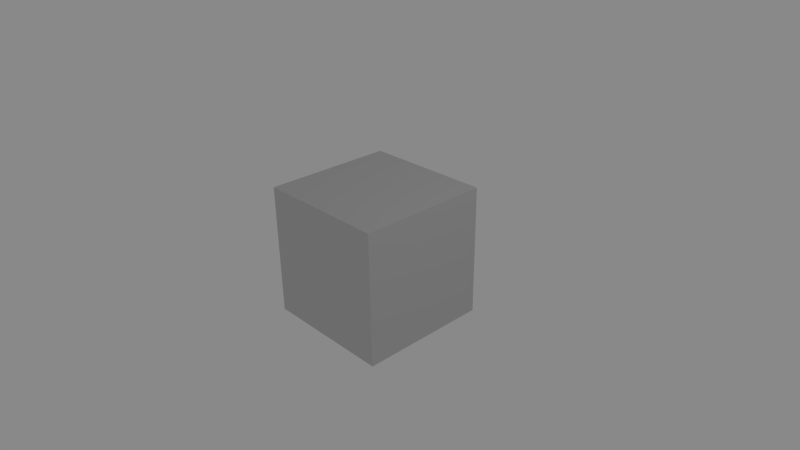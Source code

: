 # Source: avatar.blend  (saved by Blender 2.50.7; exported with 4.5.12 LTS)
import bpy
from mathutils import Matrix  # noqa: F401  (used for matrix-valued properties, if any)

bpy.ops.wm.read_factory_settings(use_empty=True)
scene = bpy.context.scene
scene.name = 'avatar_select'

# ---- collections
col_collection_1 = bpy.data.collections.new('Collection 1'); scene.collection.children.link(col_collection_1)

# ---- materials (node trees are filled in below, after node groups)
mat_material = bpy.data.materials.new('Material')
mat_material.alpha_threshold = 0.0
mat_material.use_transparent_shadow = False
mat_material.diffuse_color = (0.6038, 0.6038, 0.6038, 1.0)
mat_material.roughness = 0.5
mat_material.line_color = (0.0, 0.0, 0.0, 1.0)

# ---- material node trees

# ---- world
world_world = bpy.data.worlds.new('World'); scene.world = world_world
world_world.color = (0.25, 0.25, 0.25)
world_world.use_sun_shadow = False
world_world.sun_shadow_jitter_overblur = 0.0
world_world.cycles.sampling_method = 'MANUAL'
world_world.cycles.sample_map_resolution = 256

# ---- cameras
cam_camera = bpy.data.cameras.new('Camera')
cam_camera.clip_end = 100.0
cam_camera.lens = 35.0
cam_camera.ortho_scale = 7.314
cam_camera.dof.focus_distance = 0.0
cam_camera.dof.aperture_fstop = 128.0

# ---- lights
light_spot = bpy.data.lights.new('Spot', 'POINT')
light_spot.transmission_factor = 0.0
light_spot.cutoff_distance = 30.0
light_spot.energy = 100.0
light_spot.shadow_buffer_clip_start = 1.001
light_spot.shadow_soft_size = 1.0
light_spot.shadow_maximum_resolution = 0.006
light_spot.use_absolute_resolution = True
light_spot.cycles.use_multiple_importance_sampling = False

# ---- meshes
me_cube = bpy.data.meshes.new('Cube')
me_cube.from_pydata([(1.0, 1.0, -1.0), (1.0, -1.0, -1.0), (-1.0, -1.0, -1.0), (-1.0, 1.0, -1.0), (1.0, 1.0, 1.0), (1.0, -1.0, 1.0), (-1.0, -1.0, 1.0), (-1.0, 1.0, 1.0)], [], [(0, 1, 2, 3), (4, 7, 6, 5), (0, 4, 5, 1), (1, 5, 6, 2), (2, 6, 7, 3), (4, 0, 3, 7)])
me_cube.materials.append(mat_material)
me_cube.use_remesh_preserve_volume = False
me_cube.use_remesh_preserve_attributes = False
me_cube.use_mirror_vertex_groups = False
me_cube.update()

# ---- objects
ob_cube = bpy.data.objects.new('Cube', me_cube)
ob_lamp = bpy.data.objects.new('Lamp', light_spot)
ob_camera = bpy.data.objects.new('Camera', cam_camera)

# ---- transforms, parenting, visibility, modifiers, constraints
ob_cube.location = (0.0, 0.0, 0.0)
ob_cube.lock_rotations_4d = False
ob_cube.empty_display_type = 'ARROWS'
ob_cube.color = (0.0, 0.0, 0.0, 1.0)
ob_cube.lineart.crease_threshold = 0.0
ob_lamp.location = (4.076, 1.005, 5.904)
ob_lamp.rotation_euler = (0.6503, 0.05522, 1.866)
ob_lamp.lock_rotations_4d = False
ob_lamp.empty_display_type = 'ARROWS'
ob_lamp.color = (0.0, 0.0, 0.0, 0.0)
ob_lamp.lineart.crease_threshold = 0.0
ob_camera.location = (7.481, -6.508, 5.344)
ob_camera.rotation_euler = (1.109, 0.01082, 0.8149)
ob_camera.lock_rotations_4d = False
ob_camera.empty_display_type = 'ARROWS'
ob_camera.color = (0.0, 0.0, 0.0, 0.0)
ob_camera.display_type = 'WIRE'
ob_camera.lineart.crease_threshold = 0.0

# ---- collection membership
col_collection_1.objects.link(ob_cube)
col_collection_1.objects.link(ob_lamp)
col_collection_1.objects.link(ob_camera)

# ---- scene / render settings (as saved in the file)
scene.camera = ob_camera
scene.frame_start = 1; scene.frame_end = 250; scene.frame_set(1)
scene.render.engine = 'BLENDER_EEVEE_NEXT'
scene.render.image_settings.color_mode = 'RGB'
scene.render.image_settings.compression = 90
scene.render.resolution_percentage = 25
scene.render.pixel_aspect_x = 100.0
scene.render.pixel_aspect_y = 100.0
scene.render.dither_intensity = 0.0
scene.render.bake_margin = 2
scene.render.bake_bias = 0.0
scene.render.use_stamp_render_time = False
scene.render.stamp_font_size = 0
scene.cycles.use_denoising = False
scene.cycles.samples = 10
scene.cycles.sampling_pattern = 'TABULATED_SOBOL'
scene.cycles.light_sampling_threshold = 0.0
scene.cycles.use_adaptive_sampling = False
scene.cycles.use_light_tree = False
scene.cycles.blur_glossy = 0.0
scene.cycles.volume_bounces = 1
scene.cycles.pixel_filter_type = 'GAUSSIAN'
scene.cycles.sample_clamp_indirect = 0.0
scene.view_settings.view_transform = 'Standard'
bpy.context.view_layer.update()
